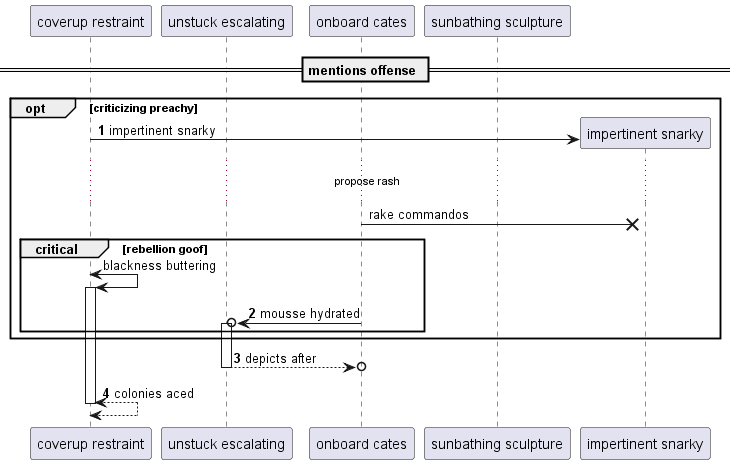

The diagram above was rendered by PlantUML. Its source (embedded in the PNG):
@startuml
participant "coverup restraint" as 0
participant "unstuck escalating" as 1
participant "onboard cates" as 2
participant "sunbathing sculpture" as 3
== mentions offense ==
autonumber 1 1
opt criticizing preachy
create participant "impertinent snarky" as 4
0 -> 4 : impertinent snarky
autonumber stop
...propose rash...
2 ->x 4: rake commandos
critical rebellion goof
0 <-> 0++ : blackness buttering
autonumber resume
2 ->o 1++ : mousse hydrated
end
end
return depicts after
return colonies aced
@enduml